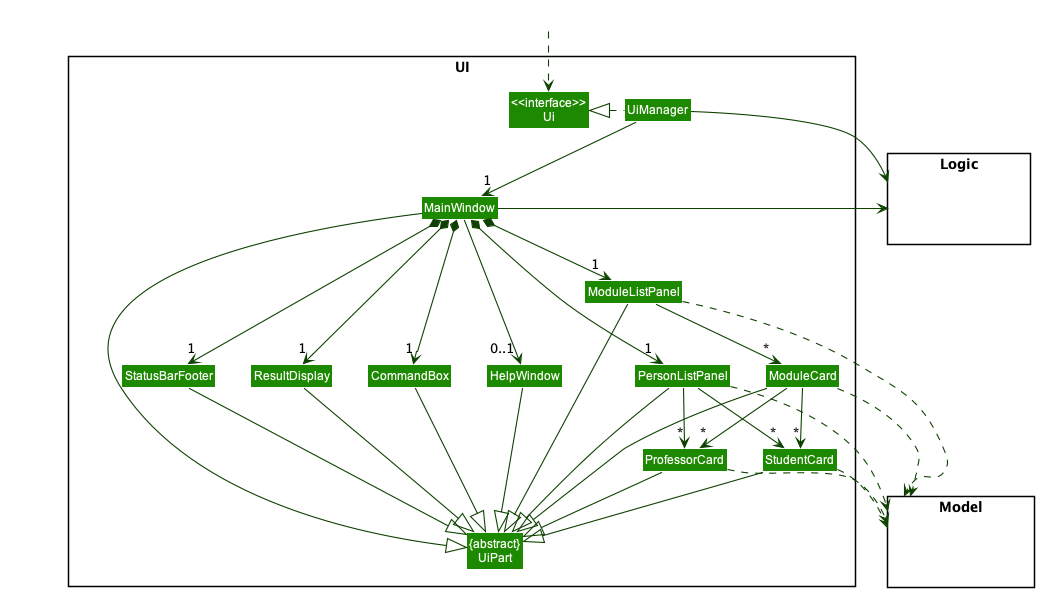

The diagram above was rendered by PlantUML. Its source (embedded in the PNG):
@startuml
!include style.puml
skinparam arrowThickness 1.1
skinparam arrowColor UI_COLOR_T4
skinparam classBackgroundColor UI_COLOR

package UI <<Rectangle>>{
Class "<<interface>>\nUi" as Ui
Class "{abstract}\nUiPart" as UiPart
Class UiManager
Class MainWindow
Class HelpWindow
Class ResultDisplay
Class PersonListPanel
Class ModuleListPanel
Class ModuleCard
Class StudentCard
Class ProfessorCard
Class StatusBarFooter
Class CommandBox
}

package Model <<Rectangle>> {
Class HiddenModel #FFFFFF
}

package Logic <<Rectangle>> {
Class HiddenLogic #FFFFFF
}

Class HiddenOutside #FFFFFF
HiddenOutside ..> Ui

UiManager .left.|> Ui
UiManager -down-> "1" MainWindow
MainWindow *-down->  "1" CommandBox
MainWindow *-down-> "1" ResultDisplay
MainWindow *-down-> "1" PersonListPanel
MainWindow *-down-> "1" ModuleListPanel

MainWindow *-down-> "1" StatusBarFooter
MainWindow --> "0..1" HelpWindow

PersonListPanel -down-> "*" StudentCard
PersonListPanel -down-> "*" ProfessorCard
ModuleListPanel -down-> "*" ModuleCard
ModuleCard -down-> "*" StudentCard
ModuleCard -down-> "*" ProfessorCard

MainWindow -left-|> UiPart

ResultDisplay --|> UiPart
CommandBox --|> UiPart
PersonListPanel --|> UiPart
StatusBarFooter --|> UiPart
HelpWindow --|> UiPart
ModuleListPanel --|> UiPart
ModuleCard --|> UiPart
ProfessorCard -r-|> UiPart
StudentCard -d-|> UiPart

ModuleListPanel ..> Model
PersonListPanel ..> Model
StudentCard ..> Model
ProfessorCard ..> Model
ModuleCard ..>Model

UiManager -right-> Logic
MainWindow -left-> Logic

PersonListPanel -[hidden]left- HelpWindow
HelpWindow -[hidden]left- CommandBox
CommandBox -[hidden]left- ResultDisplay
ResultDisplay -[hidden]left- StatusBarFooter

MainWindow -[hidden]-|> UiPart
@enduml